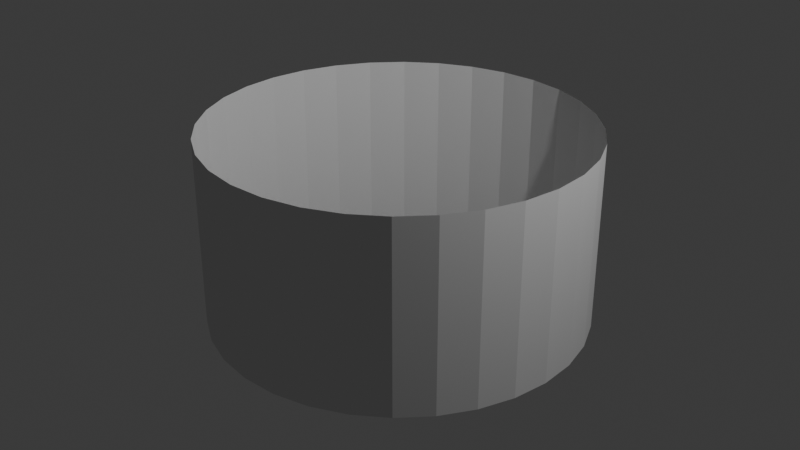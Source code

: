 # Source: constraint.blend  (saved by Blender 4.1.23; exported with 4.5.12 LTS)
import bpy
from mathutils import Matrix  # noqa: F401  (used for matrix-valued properties, if any)

bpy.ops.wm.read_factory_settings(use_empty=True)
scene = bpy.context.scene
scene.name = 'Scene'

# ---- collections
col_collection = bpy.data.collections.new('Collection'); scene.collection.children.link(col_collection)

# ---- world
world_world = bpy.data.worlds.new('World'); scene.world = world_world
world_world.use_nodes = True; world_world.node_tree.nodes.clear()
_N = world_world.node_tree.nodes; _L = world_world.node_tree.links
n0 = _N.new('ShaderNodeOutputWorld'); n0.name = 'World Output'; n0.location = (300, 300)
n1 = _N.new('ShaderNodeBackground'); n1.name = 'Background'; n1.location = (10, 300)
n1.inputs[0].default_value = (0.05088, 0.05088, 0.05088, 1.0)
_L.new(n1.outputs[0], n0.inputs[0])
n0.is_active_output = True
world_world.color = (0.05088, 0.05088, 0.05088)
world_world.use_sun_shadow = False
world_world.sun_shadow_jitter_overblur = 0.0

# ---- cameras
cam_camera = bpy.data.cameras.new('Camera')
cam_camera.clip_end = 100.0
cam_camera.ortho_scale = 7.314

# ---- lights
light_light = bpy.data.lights.new('Light', 'POINT')
light_light.transmission_factor = 0.0
light_light.energy = 1000.0
light_light.shadow_soft_size = 0.1
light_light.shadow_maximum_resolution = 0.006
light_light.use_absolute_resolution = True

# ---- meshes
me_cylinder = bpy.data.meshes.new('Cylinder')
me_cylinder.from_pydata([(-1.211e-08, 2.0, -1.0), (-1.211e-08, 2.0, 1.0), (0.3902, 1.962, -1.0), (0.3902, 1.962, 1.0), (0.7654, 1.848, -1.0), (0.7654, 1.848, 1.0), (1.111, 1.663, -1.0), (1.111, 1.663, 1.0), (1.414, 1.414, -1.0), (1.414, 1.414, 1.0), (1.663, 1.111, -1.0), (1.663, 1.111, 1.0), (1.848, 0.7654, -1.0), (1.848, 0.7654, 1.0), (1.962, 0.3902, -1.0), (1.962, 0.3902, 1.0), (2.0, -1.863e-09, -1.0), (2.0, -1.863e-09, 1.0), (1.962, -0.3902, -1.0), (1.962, -0.3902, 1.0), (1.848, -0.7654, -1.0), (1.848, -0.7654, 1.0), (1.663, -1.111, -1.0), (1.663, -1.111, 1.0), (1.414, -1.414, -1.0), (1.414, -1.414, 1.0), (1.111, -1.663, -1.0), (1.111, -1.663, 1.0), (0.7654, -1.848, -1.0), (0.7654, -1.848, 1.0), (0.3902, -1.962, -1.0), (0.3902, -1.962, 1.0), (-1.211e-08, -2.0, -1.0), (-1.211e-08, -2.0, 1.0), (-0.3902, -1.962, -1.0), (-0.3902, -1.962, 1.0), (-0.7654, -1.848, -1.0), (-0.7654, -1.848, 1.0), (-1.111, -1.663, -1.0), (-1.111, -1.663, 1.0), (-1.414, -1.414, -1.0), (-1.414, -1.414, 1.0), (-1.663, -1.111, -1.0), (-1.663, -1.111, 1.0), (-1.848, -0.7654, -1.0), (-1.848, -0.7654, 1.0), (-1.962, -0.3902, -1.0), (-1.962, -0.3902, 1.0), (-2.0, -1.863e-09, -1.0), (-2.0, -1.863e-09, 1.0), (-1.962, 0.3902, -1.0), (-1.962, 0.3902, 1.0), (-1.848, 0.7654, -1.0), (-1.848, 0.7654, 1.0), (-1.663, 1.111, -1.0), (-1.663, 1.111, 1.0), (-1.414, 1.414, -1.0), (-1.414, 1.414, 1.0), (-1.111, 1.663, -1.0), (-1.111, 1.663, 1.0), (-0.7654, 1.848, -1.0), (-0.7654, 1.848, 1.0), (-0.3902, 1.962, -1.0), (-0.3902, 1.962, 1.0)], [], [(0, 2, 3, 1), (2, 4, 5, 3), (4, 6, 7, 5), (6, 8, 9, 7), (8, 10, 11, 9), (10, 12, 13, 11), (12, 14, 15, 13), (14, 16, 17, 15), (16, 18, 19, 17), (18, 20, 21, 19), (20, 22, 23, 21), (22, 24, 25, 23), (24, 26, 27, 25), (26, 28, 29, 27), (28, 30, 31, 29), (30, 32, 33, 31), (32, 34, 35, 33), (34, 36, 37, 35), (36, 38, 39, 37), (38, 40, 41, 39), (40, 42, 43, 41), (42, 44, 45, 43), (44, 46, 47, 45), (46, 48, 49, 47), (48, 50, 51, 49), (50, 52, 53, 51), (52, 54, 55, 53), (54, 56, 57, 55), (56, 58, 59, 57), (58, 60, 61, 59), (60, 62, 63, 61), (62, 0, 1, 63)])
_uv = me_cylinder.uv_layers.new(name='UVMap')
_uv.uv.foreach_set('vector', [1.0, 0.5, 0.9688, 0.5, 0.9688, 1.0, 1.0, 1.0, 0.9688, 0.5, 0.9375, 0.5, 0.9375, 1.0, 0.9688, 1.0, 0.9375, 0.5, 0.9062, 0.5, 0.9062, 1.0, 0.9375, 1.0, 0.9062, 0.5, 0.875, 0.5, 0.875, 1.0, 0.9062, 1.0, 0.875, 0.5, 0.8438, 0.5, 0.8438, 1.0, 0.875, 1.0, 0.8438, 0.5, 0.8125, 0.5, 0.8125, 1.0, 0.8438, 1.0, 0.8125, 0.5, 0.7812, 0.5, 0.7812, 1.0, 0.8125, 1.0, 0.7812, 0.5, 0.75, 0.5, 0.75, 1.0, 0.7812, 1.0, 0.75, 0.5, 0.7188, 0.5, 0.7188, 1.0, 0.75, 1.0, 0.7188, 0.5, 0.6875, 0.5, 0.6875, 1.0, 0.7188, 1.0, 0.6875, 0.5, 0.6562, 0.5, 0.6562, 1.0, 0.6875, 1.0, 0.6562, 0.5, 0.625, 0.5, 0.625, 1.0, 0.6562, 1.0, 0.625, 0.5, 0.5938, 0.5, 0.5938, 1.0, 0.625, 1.0, 0.5938, 0.5, 0.5625, 0.5, 0.5625, 1.0, 0.5938, 1.0, 0.5625, 0.5, 0.5312, 0.5, 0.5312, 1.0, 0.5625, 1.0, 0.5312, 0.5, 0.5, 0.5, 0.5, 1.0, 0.5312, 1.0, 0.5, 0.5, 0.4688, 0.5, 0.4688, 1.0, 0.5, 1.0, 0.4688, 0.5, 0.4375, 0.5, 0.4375, 1.0, 0.4688, 1.0, 0.4375, 0.5, 0.4062, 0.5, 0.4062, 1.0, 0.4375, 1.0, 0.4062, 0.5, 0.375, 0.5, 0.375, 1.0, 0.4062, 1.0, 0.375, 0.5, 0.3438, 0.5, 0.3438, 1.0, 0.375, 1.0, 0.3438, 0.5, 0.3125, 0.5, 0.3125, 1.0, 0.3438, 1.0, 0.3125, 0.5, 0.2812, 0.5, 0.2812, 1.0, 0.3125, 1.0, 0.2812, 0.5, 0.25, 0.5, 0.25, 1.0, 0.2812, 1.0, 0.25, 0.5, 0.2188, 0.5, 0.2188, 1.0, 0.25, 1.0, 0.2188, 0.5, 0.1875, 0.5, 0.1875, 1.0, 0.2188, 1.0, 0.1875, 0.5, 0.1562, 0.5, 0.1562, 1.0, 0.1875, 1.0, 0.1562, 0.5, 0.125, 0.5, 0.125, 1.0, 0.1562, 1.0, 0.125, 0.5, 0.09375, 0.5, 0.09375, 1.0, 0.125, 1.0, 0.09375, 0.5, 0.0625, 0.5, 0.0625, 1.0, 0.09375, 1.0, 0.0625, 0.5, 0.03125, 0.5, 0.03125, 1.0, 0.0625, 1.0, 0.03125, 0.5, 0.0, 0.5, 0.0, 1.0, 0.03125, 1.0])
me_cylinder.update()

# ---- objects
ob_light = bpy.data.objects.new('Light', light_light)
ob_camera = bpy.data.objects.new('Camera', cam_camera)
ob_cylinder = bpy.data.objects.new('Cylinder', me_cylinder)

# ---- transforms, parenting, visibility, modifiers, constraints
ob_light.location = (4.076, 1.005, 5.904)
ob_light.rotation_euler = (0.6503, 0.05522, 1.866)
ob_light.lock_rotations_4d = False
ob_light.empty_display_type = 'ARROWS'
ob_light.color = (0.0, 0.0, 0.0, 0.0)
ob_light.lineart.crease_threshold = 0.0
ob_camera.location = (7.359, -6.926, 4.958)
ob_camera.rotation_euler = (1.109, 0.0, 0.8149)
ob_camera.lock_rotations_4d = False
ob_camera.empty_display_type = 'ARROWS'
ob_camera.color = (0.0, 0.0, 0.0, 0.0)
ob_camera.display_type = 'WIRE'
ob_camera.lineart.crease_threshold = 0.0
ob_cylinder.location = (0.0, 0.0, 0.0)

# ---- collection membership
col_collection.objects.link(ob_light)
col_collection.objects.link(ob_camera)
col_collection.objects.link(ob_cylinder)

# ---- scene / render settings (as saved in the file)
scene.camera = ob_camera
scene.frame_start = 1; scene.frame_end = 250; scene.frame_set(1)
scene.render.engine = 'BLENDER_EEVEE_NEXT'
scene.cycles.sampling_pattern = 'TABULATED_SOBOL'
scene.eevee.ray_tracing_options.trace_max_roughness = 0.0
bpy.context.view_layer.update()
